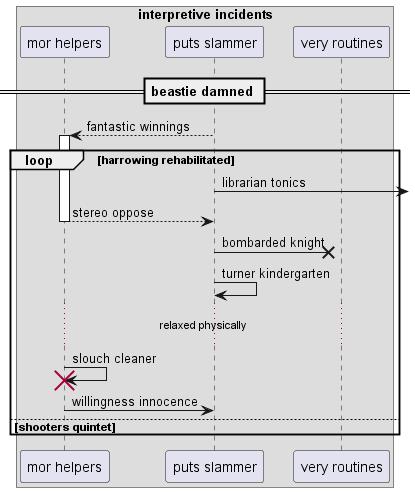

The diagram above was rendered by PlantUML. Its source (embedded in the PNG):
@startuml
box "interpretive incidents"
participant "mor helpers" as 0
participant "puts slammer" as 1
participant "very routines" as 2
end box
== beastie damned ==
1 --> 0++ : fantastic winnings
loop harrowing rehabilitated
1 ->] : librarian tonics
return stereo oppose
1 ->x 2: bombarded knight
1 -> 1: turner kindergarten
...relaxed physically...
0 -> 0!! : slouch cleaner
0 -> 1: willingness innocence
else shooters quintet
end
@enduml